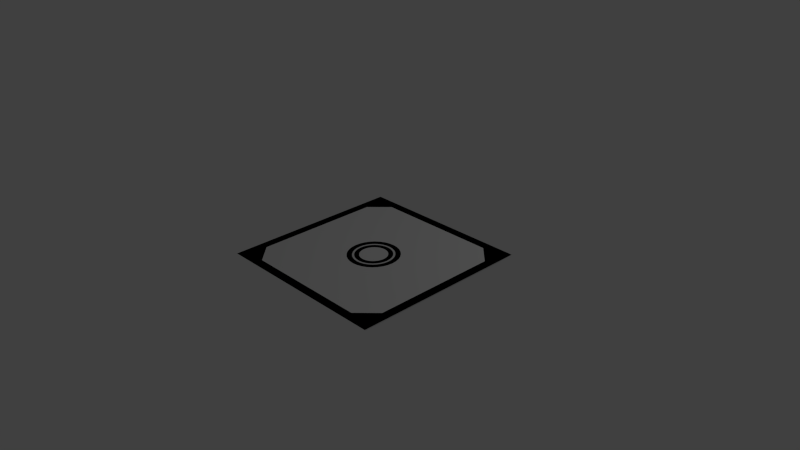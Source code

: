 # Source: Launcher_2d5x2x5.blend  (saved by Blender 2.69.0; exported with 4.5.12 LTS)
import bpy
from mathutils import Matrix  # noqa: F401  (used for matrix-valued properties, if any)

bpy.ops.wm.read_factory_settings(use_empty=True)
scene = bpy.context.scene
scene.name = 'Scene'

# ---- collections
col_collection_1 = bpy.data.collections.new('Collection 1'); scene.collection.children.link(col_collection_1)

# ---- materials (node trees are filled in below, after node groups)
mat_material_001 = bpy.data.materials.new('Material.001')
mat_material_001.alpha_threshold = 0.0
mat_material_001.roughness = 0.5
mat_material_001.line_color = (0.0, 0.0, 0.0, 1.0)
mat_material_002 = bpy.data.materials.new('Material.002')
mat_material_002.alpha_threshold = 0.0
mat_material_002.roughness = 0.5
mat_material_002.line_color = (0.0, 0.0, 0.0, 1.0)
mat_material_003 = bpy.data.materials.new('Material.003')
mat_material_003.alpha_threshold = 0.0
mat_material_003.roughness = 0.5
mat_material_003.line_color = (0.0, 0.0, 0.0, 1.0)

# ---- material node trees
mat_material_001.use_nodes = True; mat_material_001.node_tree.nodes.clear()
_N = mat_material_001.node_tree.nodes; _L = mat_material_001.node_tree.links
n0 = _N.new('ShaderNodeOutputMaterial'); n0.name = 'Material Output'; n0.location = (300, 300)
n1 = _N.new('ShaderNodeBsdfDiffuse'); n1.name = 'Diffuse BSDF'; n1.location = (10, 300)
n1.inputs[0].default_value = (0.3547, 0.8, 0.3325, 1.0)
_L.new(n1.outputs[0], n0.inputs[0])
n0.is_active_output = True
mat_material_002.use_nodes = True; mat_material_002.node_tree.nodes.clear()
_N = mat_material_002.node_tree.nodes; _L = mat_material_002.node_tree.links
n0 = _N.new('ShaderNodeOutputMaterial'); n0.name = 'Material Output'; n0.location = (300, 300)
n1 = _N.new('ShaderNodeBsdfDiffuse'); n1.name = 'Diffuse BSDF'; n1.location = (10, 300)
_L.new(n1.outputs[0], n0.inputs[0])
n0.is_active_output = True
mat_material_003.use_nodes = True; mat_material_003.node_tree.nodes.clear()
_N = mat_material_003.node_tree.nodes; _L = mat_material_003.node_tree.links
n0 = _N.new('ShaderNodeOutputMaterial'); n0.name = 'Material Output'; n0.location = (300, 300)
n1 = _N.new('ShaderNodeBsdfDiffuse'); n1.name = 'Diffuse BSDF'; n1.location = (10, 300)
n1.inputs[0].default_value = (0.01885, 0.01885, 0.01885, 1.0)
_L.new(n1.outputs[0], n0.inputs[0])
n0.is_active_output = True

# ---- world
world_world = bpy.data.worlds.new('World'); scene.world = world_world
world_world.color = (0.05088, 0.05088, 0.05088)
world_world.use_sun_shadow = False
world_world.sun_shadow_jitter_overblur = 0.0
world_world.cycles.sampling_method = 'MANUAL'
world_world.cycles.sample_map_resolution = 256

# ---- cameras
cam_camera = bpy.data.cameras.new('Camera')
cam_camera.clip_end = 100.0
cam_camera.lens = 35.0
cam_camera.sensor_width = 32.0
cam_camera.sensor_height = 18.0
cam_camera.ortho_scale = 7.314
cam_camera.dof.focus_distance = 0.0

# ---- lights
light_lamp = bpy.data.lights.new('Lamp', 'POINT')
light_lamp.transmission_factor = 0.0
light_lamp.cutoff_distance = 30.0
light_lamp.energy = 100.0
light_lamp.shadow_buffer_clip_start = 1.001
light_lamp.shadow_soft_size = 0.1
light_lamp.shadow_maximum_resolution = 0.006
light_lamp.use_absolute_resolution = True
light_lamp.cycles.use_multiple_importance_sampling = False

# ---- meshes
me_cube_001 = bpy.data.meshes.new('Cube.001')
me_cube_001.from_pydata([(0.6875, -0.875, -0.05), (1.125, 0.0, -0.05), (1.0, -1.0, -0.05), (0.0, -1.125, -0.05), (0.5, -0.5, -0.05), (0.5, -1.125, -0.05), (0.5, 0.0, -0.05), (0.0, -0.5, -0.05), (1.125, -0.5, -0.05), (0.09755, -0.4904, -0.05), (0.1913, -0.4619, -0.05), (0.2778, -0.4157, -0.05), (0.3536, -0.3536, -0.05), (0.4157, -0.2778, -0.05), (0.4619, -0.1913, -0.05), (0.4904, -0.09754, -0.05), (9.623e-08, -0.35, 0.0), (0.06828, -0.3433, 0.0), (0.1339, -0.3234, 0.0), (0.1944, -0.291, 0.0), (0.2475, -0.2475, 0.0), (0.291, -0.1944, 0.0), (0.3234, -0.1339, 0.0), (0.3433, -0.06828, 0.0), (0.35, 3.829e-07, 0.0), (6.143e-08, -0.28, 0.0), (0.05463, -0.2746, 0.0), (0.1072, -0.2587, 0.0), (0.1556, -0.2328, 0.0), (0.198, -0.198, 0.0), (0.2328, -0.1556, 0.0), (0.2587, -0.1072, 0.0), (0.2746, -0.05462, 0.0), (0.28, 3.369e-07, 0.0), (6.143e-08, -0.28, -0.025), (0.05463, -0.2746, -0.025), (0.1072, -0.2587, -0.025), (0.1556, -0.2328, -0.025), (0.198, -0.198, -0.025), (0.2328, -0.1556, -0.025), (0.2587, -0.1072, -0.025), (0.2746, -0.05462, -0.025), (0.28, 3.369e-07, -0.025), (4.978e-08, -0.252, -0.025), (0.04916, -0.2472, -0.025), (0.09644, -0.2328, -0.025), (0.14, -0.2095, -0.025), (0.1782, -0.1782, -0.025), (0.2095, -0.14, -0.025), (0.2328, -0.09644, -0.025), (0.2472, -0.04916, -0.025), (0.252, 3.185e-07, -0.025), (4.978e-08, -0.252, 0.0), (0.04916, -0.2472, 0.0), (0.09644, -0.2328, 0.0), (0.14, -0.2095, 0.0), (0.1782, -0.1782, 0.0), (0.2095, -0.14, 0.0), (0.2328, -0.09644, 0.0), (0.2472, -0.04916, 0.0), (0.252, 3.185e-07, 0.0), (2.357e-08, -0.189, 0.0), (0.03687, -0.1854, 0.0), (0.07233, -0.1746, 0.0), (0.105, -0.1571, 0.0), (0.1336, -0.1336, 0.0), (0.1571, -0.105, 0.0), (0.1746, -0.07233, 0.0), (0.1854, -0.03687, 0.0), (0.189, 2.768e-07, 0.0), (2.357e-08, -0.189, -0.025), (0.03687, -0.1854, -0.025), (0.07233, -0.1746, -0.025), (0.105, -0.1571, -0.025), (0.1336, -0.1336, -0.025), (0.1571, -0.105, -0.025), (0.1746, -0.07233, -0.025), (0.1854, -0.03687, -0.025), (0.189, 2.768e-07, -0.025), (-1.173e-08, -0.0945, -0.025), (0.01844, -0.09268, -0.025), (0.03616, -0.08731, -0.025), (0.0525, -0.07857, -0.025), (0.06682, -0.06682, -0.025), (0.07857, -0.0525, -0.025), (0.08731, -0.03616, -0.025), (0.09268, -0.01844, -0.025), (0.0945, 2.152e-07, -0.025), (0.875, 0.0, -0.05), (0.875, -0.875, -0.05), (-1.173e-08, -0.0945, -0.325), (0.01844, -0.09268, -0.325), (0.03616, -0.08731, -0.325), (0.0525, -0.07857, -0.325), (0.06682, -0.06682, -0.325), (0.07857, -0.0525, -0.325), (0.08731, -0.03616, -0.325), (0.09268, -0.01844, -0.325), (0.0945, 2.152e-07, -0.325), (0.0, -0.875, -0.05), (1.125, -0.875, -0.05), (0.5, -0.875, -0.05), (0.875, -0.5, -0.05), (0.875, -1.125, -0.05), (-3.725e-08, 1.732e-07, -0.325), (0.6875, -1.125, -0.05), (0.875, -0.6875, -0.05), (1.125, -0.6875, -0.05), (0.0, -0.6875, -0.05), (0.5, -0.6875, -0.05), (0.6875, -0.5, -0.05), (0.6875, 0.0, -0.05), (0.5938, -0.7812, -0.05), (0.5938, -0.5938, -0.05), (0.7812, -0.5938, -0.05), (0.7812, -0.7812, -0.05), (0.6875, -1.25, 0.0), (1.25, 0.0, 0.0), (1.125, 0.0, 0.0), (1.0, -1.0, 0.0), (0.0, -1.125, 0.0), (0.5, -1.25, 0.0), (0.5, -1.125, 0.0), (1.25, -1.25, 0.0), (0.0, -1.25, 0.0), (1.125, -0.5, 0.0), (1.25, -0.5, 0.0), (1.25, -0.875, 0.0), (1.125, -0.875, 0.0), (0.875, -1.25, 0.0), (0.875, -1.125, 0.0), (0.6875, -1.125, 0.0), (1.25, -0.6875, 0.0), (1.125, -0.6875, 0.0), (0.5, -0.1, -0.05), (0.5, -0.2, -0.05), (0.5, -0.3, -0.05), (0.5, -0.4, -0.05), (1.125, -0.4, -0.05), (1.125, -0.3, -0.05), (1.125, -0.2, -0.05), (1.125, -0.1, -0.05), (0.875, -0.1, -0.05), (0.875, -0.2, -0.05), (0.875, -0.3, -0.05), (0.875, -0.4, -0.05), (0.6875, -0.1, -0.05), (0.6875, -0.2, -0.05), (0.6875, -0.3, -0.05), (0.6875, -0.4, -0.05), (1.25, -0.4, 0.0), (1.25, -0.3, 0.0), (1.25, -0.2, 0.0), (1.25, -0.1, 0.0), (1.125, -0.4, 0.0), (1.125, -0.3, 0.0), (1.125, -0.2, 0.0), (1.125, -0.1, 0.0), (0.4, -1.125, -0.05), (0.3, -1.125, -0.05), (0.2, -1.125, -0.05), (0.1, -1.125, -0.05), (0.4, -0.5, -0.05), (0.3, -0.5, -0.05), (0.2, -0.5, -0.05), (0.1, -0.5, -0.05), (0.4, -0.875, -0.05), (0.3, -0.875, -0.05), (0.2, -0.875, -0.05), (0.1, -0.875, -0.05), (0.4, -0.6875, -0.05), (0.3, -0.6875, -0.05), (0.2, -0.6875, -0.05), (0.1, -0.6875, -0.05), (0.4, -1.25, 0.0), (0.3, -1.25, 0.0), (0.2, -1.25, 0.0), (0.1, -1.25, 0.0), (0.4, -1.125, 0.0), (0.3, -1.125, 0.0), (0.2, -1.125, 0.0), (0.1, -1.125, 0.0), (0.6875, -0.8281, -0.075), (0.8281, -0.6875, -0.075), (0.5469, -0.6875, -0.075), (0.6875, -0.5469, -0.075), (0.6172, -0.7578, -0.075), (0.6172, -0.6172, -0.075), (0.7578, -0.6172, -0.075), (0.7578, -0.7578, -0.075), (0.6242, -0.7508, -0.05), (0.6242, -0.6242, -0.05), (0.7508, -0.6242, -0.05), (0.7508, -0.7508, -0.05), (0.6875, -0.6172, -0.075), (0.6875, -0.7578, -0.075), (0.6875, -0.6242, -0.05), (0.6875, -0.7508, -0.05), (0.6172, -0.6875, -0.075), (0.7578, -0.6875, -0.075), (0.6242, -0.6875, -0.05), (0.7508, -0.6875, -0.05), (0.6875, -0.6875, -0.05)], [], [(12, 20, 19, 11), (14, 22, 21, 13), (138, 8, 125, 154), (100, 107, 106, 89), (161, 3, 120, 181), (146, 111, 6, 134), (173, 165, 7, 108), (15, 23, 22, 14), (10, 18, 17, 9), (13, 21, 20, 12), (11, 19, 18, 10), (23, 32, 31, 22), (18, 27, 26, 17), (21, 30, 29, 20), (19, 28, 27, 18), (24, 33, 32, 23), (17, 26, 25, 16), (22, 31, 30, 21), (20, 29, 28, 19), (32, 41, 40, 31), (27, 36, 35, 26), (30, 39, 38, 29), (28, 37, 36, 27), (33, 42, 41, 32), (26, 35, 34, 25), (31, 40, 39, 30), (29, 38, 37, 28), (41, 50, 49, 40), (36, 45, 44, 35), (39, 48, 47, 38), (37, 46, 45, 36), (42, 51, 50, 41), (35, 44, 43, 34), (40, 49, 48, 39), (38, 47, 46, 37), (50, 59, 58, 49), (45, 54, 53, 44), (48, 57, 56, 47), (46, 55, 54, 45), (51, 60, 59, 50), (44, 53, 52, 43), (49, 58, 57, 48), (47, 56, 55, 46), (56, 65, 64, 55), (59, 68, 67, 58), (54, 63, 62, 53), (57, 66, 65, 56), (55, 64, 63, 54), (60, 69, 68, 59), (53, 62, 61, 52), (58, 67, 66, 57), (67, 76, 75, 66), (65, 74, 73, 64), (68, 77, 76, 67), (63, 72, 71, 62), (66, 75, 74, 65), (64, 73, 72, 63), (161, 169, 99, 3), (69, 78, 77, 68), (62, 71, 70, 61), (78, 87, 86, 77), (71, 80, 79, 70), (76, 85, 84, 75), (74, 83, 82, 73), (77, 86, 85, 76), (72, 81, 80, 71), (75, 84, 83, 74), (73, 82, 81, 72), (105, 0, 101, 5), (87, 98, 97, 86), (80, 91, 90, 79), (85, 96, 95, 84), (141, 1, 88, 142), (83, 94, 93, 82), (103, 105, 131, 130), (107, 8, 102, 106), (97, 98, 104, 96), (86, 97, 96, 85), (81, 92, 91, 80), (94, 95, 96, 104), (84, 95, 94, 83), (92, 93, 94, 104), (82, 93, 92, 81), (92, 104, 90, 91), (103, 89, 0, 105), (107, 100, 128, 133), (169, 173, 108, 99), (142, 88, 111, 146), (109, 112, 186, 184), (110, 113, 187, 185), (114, 110, 185, 188), (115, 106, 183, 189), (112, 0, 182, 186), (113, 109, 184, 187), (106, 114, 188, 183), (0, 115, 189, 182), (89, 106, 115, 0), (103, 2, 100, 89), (101, 0, 112, 109), (4, 109, 113, 110), (102, 110, 114, 106), (153, 117, 118, 157), (129, 130, 131, 116), (177, 181, 120, 124), (116, 131, 122, 121), (132, 126, 125, 133), (127, 132, 133, 128), (123, 119, 130, 129), (123, 127, 128, 119), (105, 5, 122, 131), (2, 103, 130, 119), (100, 2, 119, 128), (8, 107, 133, 125), (1, 141, 157, 118), (141, 140, 156, 157), (140, 139, 155, 156), (139, 138, 154, 155), (110, 149, 137, 4), (149, 148, 136, 137), (148, 147, 135, 136), (147, 146, 134, 135), (8, 138, 145, 102), (138, 139, 144, 145), (139, 140, 143, 144), (140, 141, 142, 143), (102, 145, 149, 110), (145, 144, 148, 149), (144, 143, 147, 148), (143, 142, 146, 147), (126, 150, 154, 125), (150, 151, 155, 154), (151, 152, 156, 155), (152, 153, 157, 156), (15, 14, 135, 134), (14, 13, 136, 135), (13, 12, 137, 136), (5, 158, 178, 122), (158, 159, 179, 178), (159, 160, 180, 179), (160, 161, 181, 180), (109, 4, 162, 170), (170, 162, 163, 171), (171, 163, 164, 172), (172, 164, 165, 173), (5, 101, 166, 158), (158, 166, 167, 159), (159, 167, 168, 160), (160, 168, 169, 161), (101, 109, 170, 166), (166, 170, 171, 167), (167, 171, 172, 168), (168, 172, 173, 169), (121, 122, 178, 174), (174, 178, 179, 175), (175, 179, 180, 176), (176, 180, 181, 177), (10, 9, 165, 164), (11, 10, 164, 163), (12, 11, 163, 162), (4, 137, 12, 162), (134, 6, 15), (165, 9, 7), (6, 24, 23, 15), (9, 17, 16, 7), (202, 200, 190, 197), (199, 188, 192, 201), (195, 189, 193, 197), (198, 186, 190, 200), (194, 187, 191, 196), (201, 202, 197, 193), (186, 195, 197, 190), (188, 194, 196, 192), (196, 191, 200, 202), (189, 199, 201, 193), (187, 198, 200, 191), (192, 196, 202, 201), (189, 195, 186, 182), (183, 188, 199, 189), (185, 187, 194, 188), (184, 186, 198, 187)])
me_cube_001.polygons.foreach_set('material_index', [1, 1, 1, 1, 1, 1, 1, 1, 1, 1, 1, 1, 1, 1, 1, 1, 1, 1, 1, 1, 1, 1, 1, 1, 1, 1, 1, 2, 2, 2, 2, 2, 2, 2, 2, 0, 0, 0, 0, 0, 0, 0, 0, 0, 0, 0, 0, 0, 0, 0, 0, 0, 0, 0, 0, 0, 0, 1, 0, 0, 2, 2, 2, 2, 2, 2, 2, 2, 1, 0, 0, 0, 1, 0, 1, 1, 0, 0, 0, 0, 0, 0, 0, 0, 1, 1, 2, 2, 2, 1, 2, 1, 2, 1, 2, 1, 1, 1, 2, 1, 2, 1, 1, 1, 1, 1, 1, 1, 1, 1, 1, 1, 1, 1, 1, 1, 1, 1, 1, 1, 1, 1, 1, 1, 1, 2, 2, 2, 2, 1, 1, 1, 1, 1, 1, 1, 1, 1, 1, 1, 1, 1, 1, 1, 1, 1, 1, 1, 2, 2, 2, 2, 1, 1, 1, 1, 1, 1, 1, 1, 1, 1, 1, 1, 0, 0, 0, 0, 0, 0, 0, 0, 0, 0, 0, 0, 2, 2, 2, 2])
_uv = me_cube_001.uv_layers.new(name='UVMap.001')
_uv.uv.foreach_set('vector', [0.02599, 0.297, 0.06828, 0.2499, 0.0903, 0.2663, 0.05746, 0.3204, 0.4259, 0.3626, 0.4471, 0.303, 0.4737, 0.3098, 0.4639, 0.3723, 0.1779, 0.6908, 0.1779, 0.6508, 0.1979, 0.6508, 0.1979, 0.6908, 0.02599, 0.78, 0.02599, 0.7051, 0.1259, 0.7051, 0.1259, 0.78, 0.4576, 0.4702, 0.4576, 0.4302, 0.4776, 0.4302, 0.4776, 0.4702, 0.6852, 0.7375, 0.6852, 0.7775, 0.6103, 0.7775, 0.6103, 0.7375, 0.8707, 0.6176, 0.7957, 0.6176, 0.7957, 0.5776, 0.8707, 0.5776, 0.3626, 0.3357, 0.395, 0.2813, 0.4198, 0.2931, 0.398, 0.3525, 0.1469, 0.3628, 0.168, 0.3032, 0.1946, 0.3099, 0.1849, 0.3724, 0.4942, 0.3763, 0.5032, 0.3138, 0.5306, 0.3152, 0.5333, 0.3782, 0.08351, 0.3356, 0.1157, 0.2813, 0.1405, 0.293, 0.1189, 0.3524, 0.395, 0.2813, 0.4094, 0.2573, 0.4292, 0.2668, 0.4198, 0.2931, 0.168, 0.3032, 0.1774, 0.2768, 0.1987, 0.2822, 0.1946, 0.3099, 0.5032, 0.3138, 0.5074, 0.2862, 0.5293, 0.2873, 0.5306, 0.3152, 0.1157, 0.2813, 0.1301, 0.2573, 0.15, 0.2667, 0.1405, 0.293, 0.3479, 0.2497, 0.3667, 0.229, 0.3844, 0.2421, 0.3699, 0.2661, 0.2236, 0.3138, 0.2277, 0.2862, 0.2496, 0.2873, 0.251, 0.3152, 0.4471, 0.303, 0.4566, 0.2767, 0.4779, 0.2821, 0.4737, 0.3098, 0.06828, 0.2499, 0.0871, 0.2292, 0.1047, 0.2423, 0.0903, 0.2663, 0.4094, 0.2573, 0.4137, 0.2483, 0.4335, 0.2577, 0.4292, 0.2668, 0.1774, 0.2768, 0.1799, 0.2671, 0.2012, 0.2725, 0.1987, 0.2822, 0.5074, 0.2862, 0.5079, 0.2762, 0.5298, 0.2773, 0.5293, 0.2873, 0.1301, 0.2573, 0.1344, 0.2483, 0.1542, 0.2577, 0.15, 0.2667, 0.3667, 0.229, 0.3727, 0.221, 0.3903, 0.2341, 0.3844, 0.2421, 0.2277, 0.2862, 0.2282, 0.2762, 0.2501, 0.2773, 0.2496, 0.2873, 0.4566, 0.2767, 0.459, 0.267, 0.4803, 0.2724, 0.4779, 0.2821, 0.0871, 0.2292, 0.09306, 0.2212, 0.1107, 0.2343, 0.1047, 0.2423, 0.4137, 0.2483, 0.4195, 0.2387, 0.4373, 0.2472, 0.4335, 0.2577, 0.1799, 0.2671, 0.1837, 0.2566, 0.2028, 0.2614, 0.2012, 0.2725, 0.5079, 0.2762, 0.5095, 0.2651, 0.5292, 0.2661, 0.5298, 0.2773, 0.1344, 0.2483, 0.1402, 0.2387, 0.158, 0.2471, 0.1542, 0.2577, 0.3727, 0.221, 0.3802, 0.2127, 0.3961, 0.2245, 0.3903, 0.2341, 0.2282, 0.2762, 0.2299, 0.2651, 0.2496, 0.2661, 0.2501, 0.2773, 0.459, 0.267, 0.4629, 0.2565, 0.482, 0.2613, 0.4803, 0.2724, 0.09306, 0.2212, 0.1006, 0.2129, 0.1165, 0.2247, 0.1107, 0.2343, 0.4195, 0.2387, 0.4238, 0.2297, 0.4416, 0.2382, 0.4373, 0.2472, 0.1837, 0.2566, 0.1861, 0.2469, 0.2053, 0.2517, 0.2028, 0.2614, 0.5095, 0.2651, 0.51, 0.2552, 0.5297, 0.2562, 0.5292, 0.2661, 0.1402, 0.2387, 0.1444, 0.2297, 0.1623, 0.2381, 0.158, 0.2471, 0.3802, 0.2127, 0.3862, 0.2047, 0.4021, 0.2165, 0.3961, 0.2245, 0.2299, 0.2651, 0.2304, 0.2552, 0.2501, 0.2562, 0.2496, 0.2661, 0.4629, 0.2565, 0.4653, 0.2468, 0.4845, 0.2516, 0.482, 0.2613, 0.1006, 0.2129, 0.1066, 0.2049, 0.1224, 0.2167, 0.1165, 0.2247, 0.1066, 0.2049, 0.1235, 0.1862, 0.1354, 0.1951, 0.1224, 0.2167, 0.4238, 0.2297, 0.4368, 0.2081, 0.4501, 0.2145, 0.4416, 0.2382, 0.1861, 0.2469, 0.1946, 0.2232, 0.209, 0.2268, 0.2053, 0.2517, 0.51, 0.2552, 0.5138, 0.2303, 0.5285, 0.231, 0.5297, 0.2562, 0.1444, 0.2297, 0.1574, 0.2081, 0.1708, 0.2144, 0.1623, 0.2381, 0.3862, 0.2047, 0.4032, 0.1861, 0.415, 0.1949, 0.4021, 0.2165, 0.2304, 0.2552, 0.2341, 0.2303, 0.2489, 0.231, 0.2501, 0.2562, 0.4653, 0.2468, 0.4739, 0.2231, 0.4882, 0.2267, 0.4845, 0.2516, 0.4739, 0.2231, 0.4763, 0.2134, 0.4907, 0.217, 0.4882, 0.2267, 0.1235, 0.1862, 0.1295, 0.1782, 0.1414, 0.187, 0.1354, 0.1951, 0.4368, 0.2081, 0.441, 0.1991, 0.4544, 0.2054, 0.4501, 0.2145, 0.1946, 0.2232, 0.1971, 0.2135, 0.2114, 0.2171, 0.209, 0.2268, 0.5138, 0.2303, 0.5143, 0.2203, 0.529, 0.2211, 0.5285, 0.231, 0.1574, 0.2081, 0.1617, 0.199, 0.175, 0.2054, 0.1708, 0.2144, 0.3056, 0.8399, 0.4056, 0.8399, 0.4056, 0.8799, 0.3056, 0.8799, 0.4032, 0.1861, 0.4091, 0.178, 0.421, 0.1869, 0.415, 0.1949, 0.2341, 0.2303, 0.2346, 0.2203, 0.2494, 0.2211, 0.2489, 0.231, 0.4091, 0.178, 0.4345, 0.1501, 0.4405, 0.1545, 0.421, 0.1869, 0.2346, 0.2203, 0.2402, 0.183, 0.2476, 0.1834, 0.2494, 0.2211, 0.4763, 0.2134, 0.4892, 0.1778, 0.4964, 0.1797, 0.4907, 0.217, 0.1295, 0.1782, 0.1549, 0.1502, 0.1608, 0.1546, 0.1414, 0.187, 0.441, 0.1991, 0.4605, 0.1667, 0.4672, 0.1699, 0.4544, 0.2054, 0.1971, 0.2135, 0.2098, 0.1779, 0.217, 0.1797, 0.2114, 0.2171, 0.5143, 0.2203, 0.5198, 0.183, 0.5272, 0.1834, 0.529, 0.2211, 0.1617, 0.199, 0.1811, 0.1667, 0.1878, 0.1698, 0.175, 0.2054, 0.3056, 0.6051, 0.4056, 0.6051, 0.4056, 0.68, 0.3056, 0.68, 0.4345, 0.1501, 0.5061, 0.05393, 0.512, 0.05835, 0.4405, 0.1545, 0.2402, 0.183, 0.2463, 0.06335, 0.2537, 0.06372, 0.2476, 0.1834, 0.4892, 0.1778, 0.5187, 0.06153, 0.5259, 0.06335, 0.4964, 0.1797, 0.026, 0.4702, 0.026, 0.4303, 0.1259, 0.4303, 0.1259, 0.4702, 0.1549, 0.1502, 0.2264, 0.05395, 0.2324, 0.05837, 0.1608, 0.1546, 0.4576, 0.78, 0.4576, 0.705, 0.4775, 0.705, 0.4776, 0.78, 0.02599, 0.7051, 0.02599, 0.6301, 0.1259, 0.6301, 0.1259, 0.7051, 0.512, 0.05835, 0.5061, 0.05393, 0.5315, 0.02599, 0.5187, 0.06153, 0.4605, 0.1667, 0.512, 0.05835, 0.5187, 0.06153, 0.4672, 0.1699, 0.2098, 0.1779, 0.2391, 0.06154, 0.2463, 0.06335, 0.217, 0.1797, 0.5333, 0.06373, 0.5259, 0.06335, 0.5187, 0.06153, 0.5315, 0.02599, 0.5198, 0.183, 0.5259, 0.06335, 0.5333, 0.06373, 0.5272, 0.1834, 0.2391, 0.06154, 0.2324, 0.05837, 0.2264, 0.05395, 0.2518, 0.02599, 0.1811, 0.1667, 0.2324, 0.05837, 0.2391, 0.06154, 0.1878, 0.1698, 0.2391, 0.06154, 0.2518, 0.02599, 0.2537, 0.06372, 0.2463, 0.06335, 0.3056, 0.5301, 0.4056, 0.5301, 0.4056, 0.6051, 0.3056, 0.6051, 0.1779, 0.5759, 0.1779, 0.5009, 0.1979, 0.5009, 0.1979, 0.5759, 0.8891, 0.1859, 0.9641, 0.1859, 0.9641, 0.2258, 0.8891, 0.2258, 0.9641, 0.4857, 0.9641, 0.5256, 0.8891, 0.5256, 0.8891, 0.4857, 0.6852, 0.8318, 0.6477, 0.8693, 0.636, 0.8576, 0.6641, 0.8294, 0.7396, 0.8294, 0.777, 0.8669, 0.7653, 0.8787, 0.7372, 0.8506, 0.9344, 0.8693, 0.897, 0.9068, 0.8946, 0.8857, 0.9227, 0.8576, 0.08845, 0.8695, 0.1259, 0.9069, 0.1048, 0.9093, 0.07671, 0.8812, 0.6477, 0.8693, 0.6103, 0.9068, 0.6079, 0.8857, 0.636, 0.8576, 0.777, 0.8669, 0.8145, 0.9044, 0.7934, 0.9068, 0.7653, 0.8787, 0.9719, 0.8318, 0.9344, 0.8693, 0.9227, 0.8576, 0.9508, 0.8294, 0.05098, 0.832, 0.08845, 0.8695, 0.07671, 0.8812, 0.04861, 0.8531, 0.1259, 0.832, 0.1259, 0.9069, 0.08845, 0.8695, 0.05098, 0.832, 0.3056, 0.5301, 0.3556, 0.4802, 0.4056, 0.4302, 0.4056, 0.5301, 0.6852, 0.9068, 0.6103, 0.9068, 0.6477, 0.8693, 0.6852, 0.8318, 0.8145, 0.8294, 0.8145, 0.9044, 0.777, 0.8669, 0.7396, 0.8294, 0.9719, 0.9068, 0.897, 0.9068, 0.9344, 0.8693, 0.9719, 0.8318, 0.8371, 0.4857, 0.8371, 0.5256, 0.7871, 0.5256, 0.7871, 0.4856, 0.6852, 0.3757, 0.6352, 0.3757, 0.6352, 0.3008, 0.6852, 0.3008, 0.6852, 0.06596, 0.6352, 0.06596, 0.6352, 0.02599, 0.6852, 0.02599, 0.6852, 0.3008, 0.6352, 0.3008, 0.6352, 0.2258, 0.6852, 0.2258, 0.8371, 0.2508, 0.8371, 0.3258, 0.7872, 0.3258, 0.7872, 0.2508, 0.8371, 0.1759, 0.8371, 0.2508, 0.7872, 0.2508, 0.7872, 0.1759, 0.6852, 0.5256, 0.5853, 0.4257, 0.6352, 0.3757, 0.6852, 0.3757, 0.8371, 0.02599, 0.8371, 0.1759, 0.7872, 0.1759, 0.7372, 0.1259, 0.4576, 0.705, 0.4576, 0.6301, 0.4775, 0.6301, 0.4775, 0.705, 0.4576, 0.8506, 0.4576, 0.78, 0.4776, 0.78, 0.4776, 0.8506, 0.1779, 0.5009, 0.1779, 0.4303, 0.1979, 0.4303, 0.1979, 0.5009, 0.1779, 0.6508, 0.1779, 0.5759, 0.1979, 0.5759, 0.1979, 0.6508, 0.1779, 0.8507, 0.1779, 0.8107, 0.1979, 0.8107, 0.1979, 0.8507, 0.1779, 0.8107, 0.1779, 0.7707, 0.1979, 0.7707, 0.1979, 0.8107, 0.1779, 0.7707, 0.1779, 0.7307, 0.1979, 0.7307, 0.1979, 0.7707, 0.1779, 0.7307, 0.1779, 0.6908, 0.1979, 0.6908, 0.1979, 0.7307, 0.6852, 0.5776, 0.6852, 0.6176, 0.6103, 0.6176, 0.6103, 0.5776, 0.6852, 0.6176, 0.6852, 0.6576, 0.6103, 0.6576, 0.6103, 0.6176, 0.6852, 0.6576, 0.6852, 0.6975, 0.6103, 0.6975, 0.6103, 0.6576, 0.6852, 0.6975, 0.6852, 0.7375, 0.6103, 0.7375, 0.6103, 0.6975, 0.02599, 0.6301, 0.02599, 0.5902, 0.1259, 0.5902, 0.1259, 0.6301, 0.02599, 0.5902, 0.02599, 0.5502, 0.1259, 0.5502, 0.1259, 0.5902, 0.02599, 0.5502, 0.02599, 0.5102, 0.1259, 0.5102, 0.1259, 0.5502, 0.02599, 0.5102, 0.026, 0.4702, 0.1259, 0.4702, 0.1259, 0.5102, 0.9641, 0.3258, 0.9641, 0.3657, 0.8891, 0.3657, 0.8891, 0.3258, 0.9641, 0.3657, 0.9641, 0.4057, 0.8891, 0.4057, 0.8891, 0.3657, 0.9641, 0.4057, 0.9641, 0.4457, 0.8891, 0.4457, 0.8891, 0.4057, 0.9641, 0.4457, 0.9641, 0.4857, 0.8891, 0.4857, 0.8891, 0.4457, 0.8371, 0.3258, 0.8371, 0.3657, 0.7872, 0.3657, 0.7872, 0.3258, 0.8371, 0.3657, 0.8371, 0.4057, 0.7872, 0.4057, 0.7872, 0.3657, 0.8371, 0.4057, 0.8371, 0.4457, 0.7871, 0.4457, 0.7872, 0.4057, 0.8371, 0.4457, 0.8371, 0.4857, 0.7871, 0.4856, 0.7871, 0.4457, 0.6064, 0.7385, 0.595, 0.701, 0.6103, 0.6975, 0.6103, 0.7375, 0.595, 0.701, 0.5766, 0.6664, 0.6103, 0.6576, 0.6103, 0.6975, 0.5766, 0.6664, 0.5517, 0.6361, 0.6103, 0.6176, 0.6103, 0.6576, 0.4576, 0.6301, 0.4576, 0.5901, 0.4775, 0.5901, 0.4775, 0.6301, 0.4576, 0.5901, 0.4576, 0.5501, 0.4775, 0.5501, 0.4775, 0.5901, 0.4576, 0.5501, 0.4576, 0.5102, 0.4775, 0.5102, 0.4775, 0.5501, 0.4576, 0.5102, 0.4576, 0.4702, 0.4776, 0.4702, 0.4775, 0.5102, 0.8707, 0.7775, 0.7957, 0.7775, 0.7957, 0.7375, 0.8707, 0.7375, 0.8707, 0.7375, 0.7957, 0.7375, 0.7957, 0.6975, 0.8707, 0.6975, 0.8707, 0.6975, 0.7957, 0.6975, 0.7957, 0.6576, 0.8707, 0.6576, 0.8707, 0.6576, 0.7957, 0.6576, 0.7957, 0.6176, 0.8707, 0.6176, 0.3056, 0.68, 0.4056, 0.68, 0.4056, 0.72, 0.3056, 0.72, 0.3056, 0.72, 0.4056, 0.72, 0.4056, 0.76, 0.3056, 0.76, 0.3056, 0.76, 0.4056, 0.76, 0.4056, 0.7999, 0.3056, 0.7999, 0.3056, 0.7999, 0.4056, 0.7999, 0.4056, 0.8399, 0.3056, 0.8399, 0.8891, 0.02599, 0.9641, 0.02599, 0.9641, 0.06596, 0.8891, 0.06596, 0.8891, 0.06596, 0.9641, 0.06596, 0.9641, 0.1059, 0.8891, 0.1059, 0.8891, 0.1059, 0.9641, 0.1059, 0.9641, 0.1459, 0.8891, 0.1459, 0.8891, 0.1459, 0.9641, 0.1459, 0.9641, 0.1859, 0.8891, 0.1859, 0.6852, 0.2258, 0.6352, 0.2258, 0.6352, 0.1859, 0.6852, 0.1859, 0.6852, 0.1859, 0.6352, 0.1859, 0.6352, 0.1459, 0.6852, 0.1459, 0.6852, 0.1459, 0.6352, 0.1459, 0.6352, 0.1059, 0.6852, 0.1059, 0.6852, 0.1059, 0.6352, 0.1059, 0.6352, 0.06596, 0.6852, 0.06596, 0.7805, 0.6541, 0.7919, 0.6166, 0.7957, 0.6176, 0.7957, 0.6576, 0.762, 0.6886, 0.7805, 0.6541, 0.7957, 0.6576, 0.7957, 0.6975, 0.7372, 0.7189, 0.762, 0.6886, 0.7957, 0.6975, 0.7957, 0.7375, 0.6103, 0.5776, 0.6103, 0.6176, 0.5517, 0.6361, 0.5703, 0.5776, 0.6103, 0.7375, 0.6103, 0.7775, 0.6064, 0.7385, 0.7957, 0.6176, 0.7919, 0.6166, 0.7957, 0.5776, 0.3056, 0.2967, 0.3479, 0.2497, 0.3699, 0.2661, 0.3371, 0.3201, 0.2146, 0.3763, 0.2236, 0.3138, 0.251, 0.3152, 0.2537, 0.3783, 0.2136, 0.9383, 0.2136, 0.913, 0.2389, 0.913, 0.2389, 0.9383, 0.2136, 0.974, 0.1855, 0.974, 0.1883, 0.9636, 0.2136, 0.9636, 0.2493, 0.9383, 0.2493, 0.9664, 0.2389, 0.9636, 0.2389, 0.9383, 0.2136, 0.9027, 0.2417, 0.9027, 0.2389, 0.913, 0.2136, 0.913, 0.1779, 0.9383, 0.1779, 0.9102, 0.1883, 0.913, 0.1883, 0.9383, 0.2136, 0.9636, 0.2136, 0.9383, 0.2389, 0.9383, 0.2389, 0.9636, 0.2493, 0.9102, 0.2493, 0.9383, 0.2389, 0.9383, 0.2389, 0.913, 0.1779, 0.9664, 0.1779, 0.9383, 0.1883, 0.9383, 0.1883, 0.9636, 0.1883, 0.9383, 0.1883, 0.913, 0.2136, 0.913, 0.2136, 0.9383, 0.2417, 0.974, 0.2136, 0.974, 0.2136, 0.9636, 0.2389, 0.9636, 0.1855, 0.9027, 0.2136, 0.9027, 0.2136, 0.913, 0.1883, 0.913, 0.1883, 0.9636, 0.1883, 0.9383, 0.2136, 0.9383, 0.2136, 0.9636, 0.5798, 0.8576, 0.6079, 0.8576, 0.636, 0.8576, 0.6079, 0.8857, 0.1048, 0.9093, 0.07671, 0.9374, 0.07671, 0.9093, 0.07671, 0.8812, 0.8946, 0.8857, 0.8665, 0.8576, 0.8946, 0.8576, 0.9227, 0.8576, 0.7934, 0.9068, 0.7653, 0.9349, 0.7653, 0.9068, 0.7653, 0.8787])
me_cube_001.materials.append(mat_material_001)
me_cube_001.materials.append(mat_material_002)
me_cube_001.materials.append(mat_material_003)
me_cube_001.use_remesh_preserve_volume = False
me_cube_001.use_remesh_preserve_attributes = False
me_cube_001.use_mirror_vertex_groups = False
me_cube_001.update()
me_cube_002 = bpy.data.meshes.new('Cube.002')
me_cube_002.from_pydata([(-1.25, -1.25, 0.0), (-1.25, 1.25, 0.0), (1.25, 1.25, 0.0), (1.25, -1.25, 0.0), (-1.15, -1.15, -0.1), (-1.15, 1.15, -0.1), (1.15, 1.15, -0.1), (1.15, -1.15, -0.1)], [], [(3, 2, 1, 0), (7, 4, 5, 6), (0, 4, 7, 3), (3, 7, 6, 2), (2, 6, 5, 1), (1, 5, 4, 0)])
me_cube_002.use_remesh_preserve_volume = False
me_cube_002.use_remesh_preserve_attributes = False
me_cube_002.use_mirror_vertex_groups = False
me_cube_002.update()

# ---- objects
ob_launcher_2d5x2d5 = bpy.data.objects.new('Launcher_2d5x2d5', me_cube_001)
ob_ucx_launcher_2d5x2d5 = bpy.data.objects.new('UCX_Launcher_2d5x2d5', me_cube_002)
ob_lamp = bpy.data.objects.new('Lamp', light_lamp)
ob_camera = bpy.data.objects.new('Camera', cam_camera)

# ---- transforms, parenting, visibility, modifiers, constraints
ob_launcher_2d5x2d5.location = (0.0, 0.0, 0.0)
ob_launcher_2d5x2d5.lineart.crease_threshold = 0.0
_m = ob_launcher_2d5x2d5.modifiers.new('Mirror', 'MIRROR')
_m.use_axis = (True, True, False)
ob_ucx_launcher_2d5x2d5.location = (0.0, 0.0, 0.0)
ob_ucx_launcher_2d5x2d5.hide_viewport = True
ob_ucx_launcher_2d5x2d5.lineart.crease_threshold = 0.0
ob_lamp.location = (4.076, 3.923, 5.904)
ob_lamp.rotation_euler = (0.6503, 0.05522, 1.866)
ob_lamp.lock_rotations_4d = False
ob_lamp.empty_display_type = 'ARROWS'
ob_lamp.color = (0.0, 0.0, 0.0, 0.0)
ob_lamp.hide_viewport = True
ob_lamp.lineart.crease_threshold = 0.0
ob_camera.location = (7.481, -6.508, 5.344)
ob_camera.rotation_euler = (1.109, 0.01082, 0.8149)
ob_camera.lock_rotations_4d = False
ob_camera.empty_display_type = 'ARROWS'
ob_camera.color = (0.0, 0.0, 0.0, 0.0)
ob_camera.hide_viewport = True
ob_camera.display_type = 'WIRE'
ob_camera.lineart.crease_threshold = 0.0

# ---- collection membership
col_collection_1.objects.link(ob_launcher_2d5x2d5)
col_collection_1.objects.link(ob_ucx_launcher_2d5x2d5)
col_collection_1.objects.link(ob_lamp)
col_collection_1.objects.link(ob_camera)

# ---- scene / render settings (as saved in the file)
scene.camera = ob_camera
scene.frame_start = 1; scene.frame_end = 250; scene.frame_set(1)
scene.render.engine = 'CYCLES'
scene.render.image_settings.color_mode = 'RGB'
scene.render.image_settings.compression = 90
scene.render.resolution_percentage = 50
scene.render.dither_intensity = 0.0
scene.cycles.use_denoising = False
scene.cycles.samples = 10
scene.cycles.sampling_pattern = 'TABULATED_SOBOL'
scene.cycles.light_sampling_threshold = 0.0
scene.cycles.use_adaptive_sampling = False
scene.cycles.use_light_tree = False
scene.cycles.blur_glossy = 0.0
scene.cycles.volume_bounces = 1
scene.cycles.pixel_filter_type = 'GAUSSIAN'
scene.cycles.sample_clamp_indirect = 0.0
scene.view_settings.view_transform = 'Standard'
bpy.context.view_layer.update()
